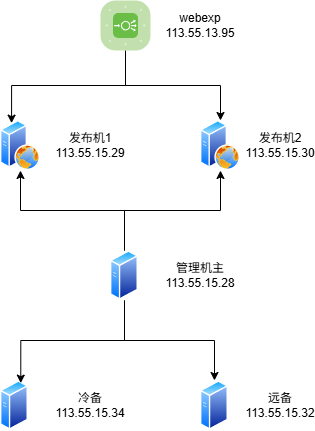

The diagram above was exported from draw.io. Its source (the exported page's mxGraphModel, read from the mxfile embedded in the PNG):
<mxGraphModel dx="1420" dy="786" grid="1" gridSize="10" guides="1" tooltips="1" connect="1" arrows="1" fold="1" page="1" pageScale="1" pageWidth="1100" pageHeight="850" math="0" shadow="0">
  <root>
    <mxCell id="0" />
    <mxCell id="1" parent="0" />
    <mxCell id="aIkXVWTx6AOzv670TSze-14" value="" style="group" vertex="1" connectable="0" parent="1">
      <mxGeometry x="390" y="270" width="120" height="50" as="geometry" />
    </mxCell>
    <mxCell id="aIkXVWTx6AOzv670TSze-1" value="" style="image;aspect=fixed;perimeter=ellipsePerimeter;html=1;align=center;shadow=0;dashed=0;spacingTop=3;image=img/lib/active_directory/web_server.svg;" vertex="1" parent="aIkXVWTx6AOzv670TSze-14">
      <mxGeometry width="40" height="50" as="geometry" />
    </mxCell>
    <mxCell id="aIkXVWTx6AOzv670TSze-6" value="发布机1&lt;br&gt;113.55.15.29" style="text;html=1;align=center;verticalAlign=middle;whiteSpace=wrap;rounded=0;" vertex="1" parent="aIkXVWTx6AOzv670TSze-14">
      <mxGeometry x="60" y="10" width="60" height="30" as="geometry" />
    </mxCell>
    <mxCell id="aIkXVWTx6AOzv670TSze-15" value="" style="group" vertex="1" connectable="0" parent="1">
      <mxGeometry x="590" y="270" width="110" height="50" as="geometry" />
    </mxCell>
    <mxCell id="aIkXVWTx6AOzv670TSze-2" value="" style="image;aspect=fixed;perimeter=ellipsePerimeter;html=1;align=center;shadow=0;dashed=0;spacingTop=3;image=img/lib/active_directory/web_server.svg;" vertex="1" parent="aIkXVWTx6AOzv670TSze-15">
      <mxGeometry width="40" height="50" as="geometry" />
    </mxCell>
    <mxCell id="aIkXVWTx6AOzv670TSze-7" value="发布机2&lt;br&gt;113.55.15.30" style="text;html=1;align=center;verticalAlign=middle;whiteSpace=wrap;rounded=0;" vertex="1" parent="aIkXVWTx6AOzv670TSze-15">
      <mxGeometry x="50" y="10" width="60" height="30" as="geometry" />
    </mxCell>
    <mxCell id="aIkXVWTx6AOzv670TSze-17" value="" style="group" vertex="1" connectable="0" parent="1">
      <mxGeometry x="390" y="530" width="120" height="50" as="geometry" />
    </mxCell>
    <mxCell id="aIkXVWTx6AOzv670TSze-10" value="" style="image;aspect=fixed;perimeter=ellipsePerimeter;html=1;align=center;shadow=0;dashed=0;spacingTop=3;image=img/lib/active_directory/generic_server.svg;" vertex="1" parent="aIkXVWTx6AOzv670TSze-17">
      <mxGeometry width="28.000000000000004" height="50" as="geometry" />
    </mxCell>
    <mxCell id="aIkXVWTx6AOzv670TSze-12" value="冷备&lt;br&gt;113.55.15.34" style="text;html=1;align=center;verticalAlign=middle;whiteSpace=wrap;rounded=0;" vertex="1" parent="aIkXVWTx6AOzv670TSze-17">
      <mxGeometry x="60" y="10" width="60" height="30" as="geometry" />
    </mxCell>
    <mxCell id="aIkXVWTx6AOzv670TSze-18" value="" style="group" vertex="1" connectable="0" parent="1">
      <mxGeometry x="590" y="530" width="110" height="50" as="geometry" />
    </mxCell>
    <mxCell id="aIkXVWTx6AOzv670TSze-11" value="" style="image;aspect=fixed;perimeter=ellipsePerimeter;html=1;align=center;shadow=0;dashed=0;spacingTop=3;image=img/lib/active_directory/generic_server.svg;" vertex="1" parent="aIkXVWTx6AOzv670TSze-18">
      <mxGeometry width="28.000000000000004" height="50" as="geometry" />
    </mxCell>
    <mxCell id="aIkXVWTx6AOzv670TSze-13" value="远备&lt;br&gt;113.55.15.32" style="text;html=1;align=center;verticalAlign=middle;whiteSpace=wrap;rounded=0;" vertex="1" parent="aIkXVWTx6AOzv670TSze-18">
      <mxGeometry x="50" y="10" width="60" height="30" as="geometry" />
    </mxCell>
    <mxCell id="aIkXVWTx6AOzv670TSze-20" style="edgeStyle=orthogonalEdgeStyle;rounded=0;orthogonalLoop=1;jettySize=auto;html=1;exitX=0.5;exitY=0;exitDx=0;exitDy=0;" edge="1" parent="1" source="aIkXVWTx6AOzv670TSze-3" target="aIkXVWTx6AOzv670TSze-1">
      <mxGeometry relative="1" as="geometry" />
    </mxCell>
    <mxCell id="aIkXVWTx6AOzv670TSze-21" style="edgeStyle=orthogonalEdgeStyle;rounded=0;orthogonalLoop=1;jettySize=auto;html=1;exitX=0.5;exitY=0;exitDx=0;exitDy=0;entryX=0.5;entryY=1;entryDx=0;entryDy=0;" edge="1" parent="1" source="aIkXVWTx6AOzv670TSze-3" target="aIkXVWTx6AOzv670TSze-2">
      <mxGeometry relative="1" as="geometry" />
    </mxCell>
    <mxCell id="aIkXVWTx6AOzv670TSze-22" style="edgeStyle=orthogonalEdgeStyle;rounded=0;orthogonalLoop=1;jettySize=auto;html=1;exitX=0.5;exitY=1;exitDx=0;exitDy=0;entryX=0.75;entryY=0;entryDx=0;entryDy=0;" edge="1" parent="1" source="aIkXVWTx6AOzv670TSze-3" target="aIkXVWTx6AOzv670TSze-10">
      <mxGeometry relative="1" as="geometry" />
    </mxCell>
    <mxCell id="aIkXVWTx6AOzv670TSze-23" style="edgeStyle=orthogonalEdgeStyle;rounded=0;orthogonalLoop=1;jettySize=auto;html=1;exitX=0.5;exitY=1;exitDx=0;exitDy=0;entryX=0.5;entryY=0;entryDx=0;entryDy=0;" edge="1" parent="1" source="aIkXVWTx6AOzv670TSze-3" target="aIkXVWTx6AOzv670TSze-11">
      <mxGeometry relative="1" as="geometry" />
    </mxCell>
    <mxCell id="aIkXVWTx6AOzv670TSze-28" style="edgeStyle=orthogonalEdgeStyle;rounded=0;orthogonalLoop=1;jettySize=auto;html=1;exitX=0.5;exitY=1;exitDx=0;exitDy=0;exitPerimeter=0;entryX=0.25;entryY=0;entryDx=0;entryDy=0;" edge="1" parent="1" source="aIkXVWTx6AOzv670TSze-24" target="aIkXVWTx6AOzv670TSze-1">
      <mxGeometry relative="1" as="geometry" />
    </mxCell>
    <mxCell id="aIkXVWTx6AOzv670TSze-29" style="edgeStyle=orthogonalEdgeStyle;rounded=0;orthogonalLoop=1;jettySize=auto;html=1;exitX=0.5;exitY=1;exitDx=0;exitDy=0;exitPerimeter=0;entryX=0.5;entryY=0;entryDx=0;entryDy=0;" edge="1" parent="1" source="aIkXVWTx6AOzv670TSze-24" target="aIkXVWTx6AOzv670TSze-2">
      <mxGeometry relative="1" as="geometry" />
    </mxCell>
    <mxCell id="aIkXVWTx6AOzv670TSze-24" value="" style="verticalLabelPosition=bottom;sketch=0;html=1;fillColor=#6ABD46;strokeColor=#ffffff;verticalAlign=top;align=center;points=[[0.085,0.085,0],[0.915,0.085,0],[0.915,0.915,0],[0.085,0.915,0],[0.25,0,0],[0.5,0,0],[0.75,0,0],[1,0.25,0],[1,0.5,0],[1,0.75,0],[0.75,1,0],[0.5,1,0],[0.25,1,0],[0,0.75,0],[0,0.5,0],[0,0.25,0]];pointerEvents=1;shape=mxgraph.cisco_safe.compositeIcon;bgIcon=mxgraph.cisco_safe.architecture.generic_appliance;resIcon=mxgraph.cisco_safe.architecture.load_balancer;" vertex="1" parent="1">
      <mxGeometry x="490" y="150" width="50" height="50" as="geometry" />
    </mxCell>
    <mxCell id="aIkXVWTx6AOzv670TSze-25" value="webexp&lt;div&gt;113.55.13.95&lt;/div&gt;" style="text;html=1;align=center;verticalAlign=middle;whiteSpace=wrap;rounded=0;" vertex="1" parent="1">
      <mxGeometry x="560" y="160" width="60" height="30" as="geometry" />
    </mxCell>
    <mxCell id="aIkXVWTx6AOzv670TSze-31" value="" style="group" vertex="1" connectable="0" parent="1">
      <mxGeometry x="500" y="400" width="120" height="50" as="geometry" />
    </mxCell>
    <mxCell id="aIkXVWTx6AOzv670TSze-3" value="" style="image;aspect=fixed;perimeter=ellipsePerimeter;html=1;align=center;shadow=0;dashed=0;spacingTop=3;image=img/lib/active_directory/generic_server.svg;" vertex="1" parent="aIkXVWTx6AOzv670TSze-31">
      <mxGeometry width="28.000000000000004" height="50" as="geometry" />
    </mxCell>
    <mxCell id="aIkXVWTx6AOzv670TSze-8" value="管理机主&lt;br&gt;113.55.15.28" style="text;html=1;align=center;verticalAlign=middle;whiteSpace=wrap;rounded=0;" vertex="1" parent="aIkXVWTx6AOzv670TSze-31">
      <mxGeometry x="60" y="10" width="60" height="30" as="geometry" />
    </mxCell>
  </root>
</mxGraphModel>